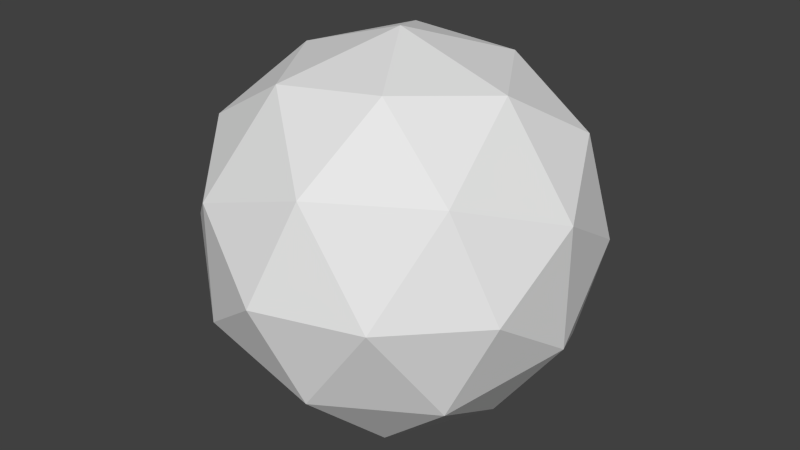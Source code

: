 # Source: asteroid_1.blend  (saved by Blender 2.64.2; exported with 4.5.12 LTS)
import bpy
from mathutils import Matrix  # noqa: F401  (used for matrix-valued properties, if any)

bpy.ops.wm.read_factory_settings(use_empty=True)
scene = bpy.context.scene
scene.name = 'Scene'

# ---- collections
col_collection_14 = bpy.data.collections.new('Collection 14'); scene.collection.children.link(col_collection_14)

# ---- world
world_world = bpy.data.worlds.new('World'); scene.world = world_world
world_world.color = (0.05088, 0.05088, 0.05088)
world_world.use_sun_shadow = False
world_world.sun_shadow_jitter_overblur = 0.0
world_world.cycles.sampling_method = 'MANUAL'
world_world.cycles.sample_map_resolution = 256

# ---- meshes
me_icosphere = bpy.data.meshes.new('Icosphere')
me_icosphere.from_pydata([(0.0, 6.0, 3.839e-06), (4.342, 2.683, -3.154), (-1.658, 2.683, -5.104), (-5.367, 2.683, 1.717e-06), (-1.658, 2.683, 5.104), (4.342, 2.683, 3.154), (1.658, -2.683, -5.104), (-4.342, -2.683, -3.154), (-4.342, -2.683, 3.154), (1.658, -2.683, 5.104), (5.367, -2.683, -1.717e-06), (0.0, -6.0, -3.839e-06), (2.552, 5.104, -1.854), (1.577, 3.154, -4.854), (-0.9747, 5.104, -3.0), (2.552, 5.104, 1.854), (5.104, 3.154, 2.018e-06), (-4.129, 3.154, -3.0), (-3.154, 5.104, 3.265e-06), (-4.129, 3.154, 3.0), (-0.9747, 5.104, 3.0), (1.577, 3.154, 4.854), (5.706, -1.186e-06, 1.854), (5.706, 1.186e-06, -1.854), (3.527, 3.105e-06, -4.854), (0.0, 3.839e-06, -6.0), (-3.527, 3.105e-06, -4.854), (-5.706, 1.186e-06, -1.854), (-5.706, -1.186e-06, 1.854), (-3.527, -3.105e-06, 4.854), (0.0, -3.839e-06, 6.0), (3.527, -3.105e-06, 4.854), (4.129, -3.154, -3.0), (-1.577, -3.154, -4.854), (-5.104, -3.154, -2.018e-06), (-1.577, -3.154, 4.854), (4.129, -3.154, 3.0), (3.154, -5.104, -3.265e-06), (0.9747, -5.104, -3.0), (-2.552, -5.104, -1.854), (-2.552, -5.104, 1.854), (0.9747, -5.104, 3.0)], [], [(0, 12, 14), (1, 12, 16), (0, 14, 18), (0, 18, 20), (0, 20, 15), (1, 16, 23), (2, 13, 25), (3, 17, 27), (4, 19, 29), (5, 21, 31), (1, 23, 24), (2, 25, 26), (3, 27, 28), (4, 29, 30), (5, 31, 22), (6, 32, 38), (7, 33, 39), (8, 34, 40), (9, 35, 41), (10, 36, 37), (14, 13, 2), (14, 12, 13), (12, 1, 13), (16, 15, 5), (16, 12, 15), (12, 0, 15), (18, 17, 3), (18, 14, 17), (14, 2, 17), (20, 19, 4), (20, 18, 19), (18, 3, 19), (15, 21, 5), (15, 20, 21), (20, 4, 21), (23, 22, 10), (23, 16, 22), (16, 5, 22), (25, 24, 6), (25, 13, 24), (13, 1, 24), (27, 26, 7), (27, 17, 26), (17, 2, 26), (29, 28, 8), (29, 19, 28), (19, 3, 28), (31, 30, 9), (31, 21, 30), (21, 4, 30), (24, 32, 6), (24, 23, 32), (23, 10, 32), (26, 33, 7), (26, 25, 33), (25, 6, 33), (28, 34, 8), (28, 27, 34), (27, 7, 34), (30, 35, 9), (30, 29, 35), (29, 8, 35), (22, 36, 10), (22, 31, 36), (31, 9, 36), (38, 37, 11), (38, 32, 37), (32, 10, 37), (39, 38, 11), (39, 33, 38), (33, 6, 38), (40, 39, 11), (40, 34, 39), (34, 7, 39), (41, 40, 11), (41, 35, 40), (35, 8, 40), (37, 41, 11), (37, 36, 41), (36, 9, 41)])
me_icosphere.use_remesh_preserve_volume = False
me_icosphere.use_remesh_preserve_attributes = False
me_icosphere.use_mirror_vertex_groups = False
me_icosphere.update()

# ---- objects
ob_icosphere = bpy.data.objects.new('Icosphere', me_icosphere)

# ---- transforms, parenting, visibility, modifiers, constraints
ob_icosphere.location = (0.0, 0.0, 0.0)
ob_icosphere.lineart.crease_threshold = 0.0
_m = ob_icosphere.modifiers.new('Displace', 'DISPLACE')
_m.direction = 'RGB_TO_XYZ'
_m = ob_icosphere.modifiers.new('Smooth', 'SMOOTH')
_m = ob_icosphere.modifiers.new('Displace.001', 'DISPLACE')
_m.mid_level = 0.3
_m.strength = 0.4
_m = ob_icosphere.modifiers.new('Smooth.001', 'SMOOTH')
_m.factor = 0.8381

# ---- collection membership
col_collection_14.objects.link(ob_icosphere)

# ---- scene / render settings (as saved in the file)
scene.frame_start = 1; scene.frame_end = 250; scene.frame_set(167)
scene.render.engine = 'BLENDER_EEVEE_NEXT'
scene.render.image_settings.color_mode = 'RGB'
scene.render.image_settings.compression = 90
scene.render.resolution_percentage = 50
scene.render.dither_intensity = 0.0
scene.render.bake_margin = 2
scene.render.bake_bias = 0.0
scene.cycles.use_denoising = False
scene.cycles.samples = 10
scene.cycles.sampling_pattern = 'TABULATED_SOBOL'
scene.cycles.light_sampling_threshold = 0.0
scene.cycles.use_adaptive_sampling = False
scene.cycles.use_light_tree = False
scene.cycles.blur_glossy = 0.0
scene.cycles.volume_bounces = 1
scene.cycles.pixel_filter_type = 'GAUSSIAN'
scene.cycles.sample_clamp_indirect = 0.0
scene.view_settings.view_transform = 'Standard'
bpy.context.view_layer.update()

# ---- added for rendering (the .blend has no active camera and no usable light): camera, sun
cam_auto = bpy.data.cameras.new('AutoCamera')
cam_auto.lens = 50.0
cam_auto.sensor_width = 36.0
cam_auto.clip_end = 1000.0
ob_auto_camera = bpy.data.objects.new('AutoCamera', cam_auto)
scene.collection.objects.link(ob_auto_camera)
ob_auto_camera.location = (17.0629, -20.4943, 13.6859)
ob_auto_camera.rotation_euler = (1.09748, -7.21219e-08, 0.694738)
scene.camera = ob_auto_camera
light_auto_sun = bpy.data.lights.new('AutoSun', 'SUN')
light_auto_sun.energy = 3.0
light_auto_sun.angle = 0.0523599
ob_auto_sun = bpy.data.objects.new('AutoSun', light_auto_sun)
scene.collection.objects.link(ob_auto_sun)
ob_auto_sun.rotation_euler = (0.872665, 0.174533, 0.523599)
bpy.context.view_layer.update()
